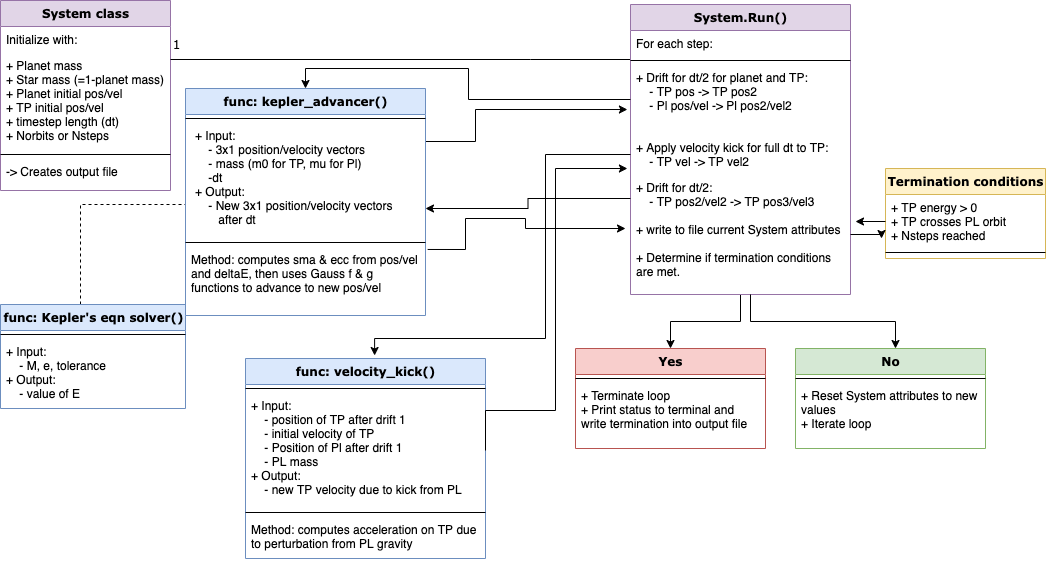

The diagram above was exported from draw.io. Its source (the exported page's mxGraphModel, read from the mxfile embedded in the PNG):
<mxGraphModel dx="1121" dy="653" grid="1" gridSize="10" guides="1" tooltips="1" connect="1" arrows="1" fold="1" page="1" pageScale="1" pageWidth="1100" pageHeight="850" background="none" math="0" shadow="0">
  <root>
    <mxCell id="0" />
    <mxCell id="1" parent="0" />
    <mxCell id="b94bc138ca980ef-13" style="edgeStyle=orthogonalEdgeStyle;rounded=0;html=1;dashed=1;labelBackgroundColor=none;startArrow=none;startFill=0;startSize=8;endArrow=open;endFill=0;endSize=16;fontFamily=Verdana;fontSize=12;" parent="1" source="235556782a83e6d0-1" edge="1">
      <mxGeometry relative="1" as="geometry">
        <Array as="points">
          <mxPoint x="115" y="336" />
        </Array>
        <mxPoint x="239" y="336" as="targetPoint" />
      </mxGeometry>
    </mxCell>
    <mxCell id="235556782a83e6d0-1" value="func: Kepler's eqn solver()" style="swimlane;html=1;fontStyle=1;align=center;verticalAlign=top;childLayout=stackLayout;horizontal=1;startSize=26;horizontalStack=0;resizeParent=1;resizeLast=0;collapsible=1;marginBottom=0;swimlaneFillColor=#ffffff;rounded=0;shadow=0;comic=0;labelBackgroundColor=none;strokeWidth=1;fillColor=#dae8fc;fontFamily=Verdana;fontSize=12;strokeColor=#6c8ebf;" parent="1" vertex="1">
      <mxGeometry x="35" y="436" width="185" height="104" as="geometry" />
    </mxCell>
    <mxCell id="235556782a83e6d0-6" value="" style="line;html=1;strokeWidth=1;fillColor=none;align=left;verticalAlign=middle;spacingTop=-1;spacingLeft=3;spacingRight=3;rotatable=0;labelPosition=right;points=[];portConstraint=eastwest;" parent="235556782a83e6d0-1" vertex="1">
      <mxGeometry y="26" width="185" height="8" as="geometry" />
    </mxCell>
    <mxCell id="235556782a83e6d0-7" value="+ Input:&lt;br&gt;&amp;nbsp; &amp;nbsp; - M, e, tolerance&lt;br&gt;+ Output:&lt;br&gt;&amp;nbsp; &amp;nbsp; - value of E" style="text;html=1;strokeColor=none;fillColor=none;align=left;verticalAlign=top;spacingLeft=4;spacingRight=4;whiteSpace=wrap;overflow=hidden;rotatable=0;points=[[0,0.5],[1,0.5]];portConstraint=eastwest;" parent="235556782a83e6d0-1" vertex="1">
      <mxGeometry y="34" width="185" height="66" as="geometry" />
    </mxCell>
    <mxCell id="78961159f06e98e8-17" value="System class" style="swimlane;html=1;fontStyle=1;align=center;verticalAlign=top;childLayout=stackLayout;horizontal=1;startSize=26;horizontalStack=0;resizeParent=1;resizeLast=0;collapsible=1;marginBottom=0;swimlaneFillColor=#ffffff;rounded=0;shadow=0;comic=0;labelBackgroundColor=none;strokeWidth=1;fillColor=#e1d5e7;fontFamily=Verdana;fontSize=12;strokeColor=#9673a6;" parent="1" vertex="1">
      <mxGeometry x="35" y="132" width="170" height="190" as="geometry" />
    </mxCell>
    <mxCell id="78961159f06e98e8-27" value="Initialize with:" style="text;html=1;strokeColor=none;fillColor=none;align=left;verticalAlign=top;spacingLeft=4;spacingRight=4;whiteSpace=wrap;overflow=hidden;rotatable=0;points=[[0,0.5],[1,0.5]];portConstraint=eastwest;labelBackgroundColor=none;" parent="78961159f06e98e8-17" vertex="1">
      <mxGeometry y="26" width="170" height="26" as="geometry" />
    </mxCell>
    <mxCell id="235556782a83e6d0-3" value="+ Planet mass&lt;br&gt;+ Star mass (=1-planet mass)&lt;br&gt;+ Planet initial pos/vel&lt;br&gt;+ TP initial pos/vel&lt;br&gt;+ timestep length (dt)&lt;br&gt;+ Norbits or Nsteps" style="text;html=1;strokeColor=none;fillColor=none;align=left;verticalAlign=top;spacingLeft=4;spacingRight=4;whiteSpace=wrap;overflow=hidden;rotatable=0;points=[[0,0.5],[1,0.5]];portConstraint=eastwest;labelBackgroundColor=none;" parent="78961159f06e98e8-17" vertex="1">
      <mxGeometry y="52" width="170" height="98" as="geometry" />
    </mxCell>
    <mxCell id="78961159f06e98e8-19" value="" style="line;html=1;strokeWidth=1;fillColor=none;align=left;verticalAlign=middle;spacingTop=-1;spacingLeft=3;spacingRight=3;rotatable=0;labelPosition=right;points=[];portConstraint=eastwest;labelBackgroundColor=none;" parent="78961159f06e98e8-17" vertex="1">
      <mxGeometry y="150" width="170" height="8" as="geometry" />
    </mxCell>
    <mxCell id="_xlmj4JUmCC5OM1eHpBP-1" value="-&amp;gt; Creates output file" style="text;html=1;strokeColor=none;fillColor=none;align=left;verticalAlign=top;spacingLeft=4;spacingRight=4;whiteSpace=wrap;overflow=hidden;rotatable=0;points=[[0,0.5],[1,0.5]];portConstraint=eastwest;labelBackgroundColor=none;" vertex="1" parent="78961159f06e98e8-17">
      <mxGeometry y="158" width="170" height="26" as="geometry" />
    </mxCell>
    <mxCell id="b94bc138ca980ef-8" style="edgeStyle=orthogonalEdgeStyle;rounded=0;html=1;labelBackgroundColor=none;startArrow=none;startFill=0;startSize=8;endArrow=none;endFill=0;endSize=16;fontFamily=Verdana;fontSize=12;" parent="1" source="78961159f06e98e8-43" target="78961159f06e98e8-17" edge="1">
      <mxGeometry relative="1" as="geometry">
        <Array as="points">
          <mxPoint x="565" y="191" />
          <mxPoint x="565" y="191" />
        </Array>
      </mxGeometry>
    </mxCell>
    <mxCell id="b94bc138ca980ef-16" value="1" style="text;html=1;resizable=0;points=[];align=center;verticalAlign=middle;labelBackgroundColor=none;fontSize=12;fontFamily=Verdana" parent="b94bc138ca980ef-8" vertex="1" connectable="0">
      <mxGeometry x="0.8917" y="-1" relative="1" as="geometry">
        <mxPoint x="-20" y="-15" as="offset" />
      </mxGeometry>
    </mxCell>
    <mxCell id="_xlmj4JUmCC5OM1eHpBP-29" style="edgeStyle=orthogonalEdgeStyle;rounded=0;orthogonalLoop=1;jettySize=auto;html=1;entryX=0.5;entryY=0;entryDx=0;entryDy=0;" edge="1" parent="1" source="78961159f06e98e8-43" target="_xlmj4JUmCC5OM1eHpBP-16">
      <mxGeometry relative="1" as="geometry">
        <Array as="points">
          <mxPoint x="775" y="453" />
          <mxPoint x="705" y="453" />
        </Array>
      </mxGeometry>
    </mxCell>
    <mxCell id="78961159f06e98e8-43" value="System.Run()" style="swimlane;html=1;fontStyle=1;align=center;verticalAlign=top;childLayout=stackLayout;horizontal=1;startSize=26;horizontalStack=0;resizeParent=1;resizeLast=0;collapsible=1;marginBottom=0;swimlaneFillColor=#ffffff;rounded=0;shadow=0;comic=0;labelBackgroundColor=none;strokeWidth=1;fillColor=#e1d5e7;fontFamily=Verdana;fontSize=12;strokeColor=#9673a6;" parent="1" vertex="1">
      <mxGeometry x="665" y="136" width="220" height="290" as="geometry" />
    </mxCell>
    <mxCell id="78961159f06e98e8-44" value="For each step:" style="text;html=1;strokeColor=none;fillColor=none;align=left;verticalAlign=top;spacingLeft=4;spacingRight=4;whiteSpace=wrap;overflow=hidden;rotatable=0;points=[[0,0.5],[1,0.5]];portConstraint=eastwest;" parent="78961159f06e98e8-43" vertex="1">
      <mxGeometry y="26" width="220" height="26" as="geometry" />
    </mxCell>
    <mxCell id="78961159f06e98e8-51" value="" style="line;html=1;strokeWidth=1;fillColor=none;align=left;verticalAlign=middle;spacingTop=-1;spacingLeft=3;spacingRight=3;rotatable=0;labelPosition=right;points=[];portConstraint=eastwest;" parent="78961159f06e98e8-43" vertex="1">
      <mxGeometry y="52" width="220" height="8" as="geometry" />
    </mxCell>
    <mxCell id="78961159f06e98e8-52" value="+ Drift for dt/2 for planet and TP: &lt;br&gt;&amp;nbsp; &amp;nbsp; - TP pos -&amp;gt; TP pos2&lt;br&gt;&amp;nbsp; &amp;nbsp; - Pl pos/vel -&amp;gt; Pl pos2/vel2" style="text;html=1;strokeColor=none;fillColor=none;align=left;verticalAlign=top;spacingLeft=4;spacingRight=4;whiteSpace=wrap;overflow=hidden;rotatable=0;points=[[0,0.5],[1,0.5]];portConstraint=eastwest;" parent="78961159f06e98e8-43" vertex="1">
      <mxGeometry y="60" width="220" height="70" as="geometry" />
    </mxCell>
    <mxCell id="b94bc138ca980ef-2" value="+ Apply velocity kick for full dt to TP: &lt;br&gt;&amp;nbsp; &amp;nbsp; - TP vel -&amp;gt; TP vel2" style="text;html=1;strokeColor=none;fillColor=none;align=left;verticalAlign=top;spacingLeft=4;spacingRight=4;whiteSpace=wrap;overflow=hidden;rotatable=0;points=[[0,0.5],[1,0.5]];portConstraint=eastwest;" parent="78961159f06e98e8-43" vertex="1">
      <mxGeometry y="130" width="220" height="40" as="geometry" />
    </mxCell>
    <mxCell id="b94bc138ca980ef-3" value="+ Drift for dt/2: &lt;br&gt;&amp;nbsp; &amp;nbsp; - TP pos2/vel2 -&amp;gt; TP pos3/vel3&lt;br&gt;&lt;br&gt;+ write to file current System attributes&lt;br&gt;&amp;nbsp; &amp;nbsp;&lt;br&gt;+ Determine if termination conditions are met." style="text;html=1;strokeColor=none;fillColor=none;align=left;verticalAlign=top;spacingLeft=4;spacingRight=4;whiteSpace=wrap;overflow=hidden;rotatable=0;points=[[0,0.5],[1,0.5]];portConstraint=eastwest;" parent="78961159f06e98e8-43" vertex="1">
      <mxGeometry y="170" width="220" height="120" as="geometry" />
    </mxCell>
    <mxCell id="78961159f06e98e8-82" value="func: velocity_kick()" style="swimlane;html=1;fontStyle=1;align=center;verticalAlign=top;childLayout=stackLayout;horizontal=1;startSize=26;horizontalStack=0;resizeParent=1;resizeLast=0;collapsible=1;marginBottom=0;swimlaneFillColor=#ffffff;rounded=0;shadow=0;comic=0;labelBackgroundColor=none;strokeWidth=1;fillColor=#dae8fc;fontFamily=Verdana;fontSize=12;strokeColor=#6c8ebf;" parent="1" vertex="1">
      <mxGeometry x="280" y="490" width="240" height="200" as="geometry" />
    </mxCell>
    <mxCell id="78961159f06e98e8-90" value="" style="line;html=1;strokeWidth=1;fillColor=none;align=left;verticalAlign=middle;spacingTop=-1;spacingLeft=3;spacingRight=3;rotatable=0;labelPosition=right;points=[];portConstraint=eastwest;" parent="78961159f06e98e8-82" vertex="1">
      <mxGeometry y="26" width="240" height="8" as="geometry" />
    </mxCell>
    <mxCell id="78961159f06e98e8-84" value="+ Input:&lt;br&gt;&amp;nbsp; &amp;nbsp; - position of TP after drift 1&lt;br&gt;&amp;nbsp; &amp;nbsp; - initial velocity of TP&lt;br&gt;&amp;nbsp; &amp;nbsp; - Position of Pl after drift 1&lt;br&gt;&amp;nbsp; &amp;nbsp; - PL mass&lt;br&gt;+ Output:&lt;br&gt;&amp;nbsp; &amp;nbsp; - new TP velocity due to kick from PL" style="text;html=1;strokeColor=none;fillColor=none;align=left;verticalAlign=top;spacingLeft=4;spacingRight=4;whiteSpace=wrap;overflow=hidden;rotatable=0;points=[[0,0.5],[1,0.5]];portConstraint=eastwest;" parent="78961159f06e98e8-82" vertex="1">
      <mxGeometry y="34" width="240" height="116" as="geometry" />
    </mxCell>
    <mxCell id="_xlmj4JUmCC5OM1eHpBP-23" value="" style="line;html=1;strokeWidth=1;fillColor=none;align=left;verticalAlign=middle;spacingTop=-1;spacingLeft=3;spacingRight=3;rotatable=0;labelPosition=right;points=[];portConstraint=eastwest;" vertex="1" parent="78961159f06e98e8-82">
      <mxGeometry y="150" width="240" height="8" as="geometry" />
    </mxCell>
    <mxCell id="_xlmj4JUmCC5OM1eHpBP-22" value="Method: computes acceleration on TP due to perturbation from PL gravity" style="text;html=1;strokeColor=none;fillColor=none;align=left;verticalAlign=top;spacingLeft=4;spacingRight=4;whiteSpace=wrap;overflow=hidden;rotatable=0;points=[[0,0.5],[1,0.5]];portConstraint=eastwest;" vertex="1" parent="78961159f06e98e8-82">
      <mxGeometry y="158" width="240" height="42" as="geometry" />
    </mxCell>
    <mxCell id="78961159f06e98e8-95" value="Termination conditions" style="swimlane;html=1;fontStyle=1;align=center;verticalAlign=top;childLayout=stackLayout;horizontal=1;startSize=26;horizontalStack=0;resizeParent=1;resizeLast=0;collapsible=1;marginBottom=0;swimlaneFillColor=#ffffff;rounded=0;shadow=0;comic=0;labelBackgroundColor=none;strokeWidth=1;fillColor=#fff2cc;fontFamily=Verdana;fontSize=12;strokeColor=#d6b656;" parent="1" vertex="1">
      <mxGeometry x="920" y="300" width="160" height="90" as="geometry" />
    </mxCell>
    <mxCell id="78961159f06e98e8-96" value="+ TP energy &amp;gt; 0&lt;br&gt;+ TP crosses PL orbit&lt;br&gt;+ Nsteps reached" style="text;html=1;strokeColor=none;fillColor=none;align=left;verticalAlign=top;spacingLeft=4;spacingRight=4;whiteSpace=wrap;overflow=hidden;rotatable=0;points=[[0,0.5],[1,0.5]];portConstraint=eastwest;" parent="78961159f06e98e8-95" vertex="1">
      <mxGeometry y="26" width="160" height="54" as="geometry" />
    </mxCell>
    <mxCell id="78961159f06e98e8-103" value="" style="line;html=1;strokeWidth=1;fillColor=none;align=left;verticalAlign=middle;spacingTop=-1;spacingLeft=3;spacingRight=3;rotatable=0;labelPosition=right;points=[];portConstraint=eastwest;" parent="78961159f06e98e8-95" vertex="1">
      <mxGeometry y="80" width="160" height="8" as="geometry" />
    </mxCell>
    <mxCell id="_xlmj4JUmCC5OM1eHpBP-9" style="edgeStyle=orthogonalEdgeStyle;rounded=0;orthogonalLoop=1;jettySize=auto;html=1;entryX=-0.014;entryY=0.643;entryDx=0;entryDy=0;entryPerimeter=0;" edge="1" parent="1" target="78961159f06e98e8-52">
      <mxGeometry relative="1" as="geometry">
        <mxPoint x="660" y="190" as="targetPoint" />
        <mxPoint x="459" y="273" as="sourcePoint" />
        <Array as="points">
          <mxPoint x="510" y="273" />
          <mxPoint x="510" y="241" />
        </Array>
      </mxGeometry>
    </mxCell>
    <mxCell id="_xlmj4JUmCC5OM1eHpBP-3" value="" style="line;html=1;strokeWidth=1;fillColor=none;align=left;verticalAlign=middle;spacingTop=-1;spacingLeft=3;spacingRight=3;rotatable=0;labelPosition=right;points=[];portConstraint=eastwest;" vertex="1" parent="1">
      <mxGeometry x="238" y="352" width="221" height="8" as="geometry" />
    </mxCell>
    <mxCell id="_xlmj4JUmCC5OM1eHpBP-32" style="edgeStyle=orthogonalEdgeStyle;rounded=0;orthogonalLoop=1;jettySize=auto;html=1;exitX=1.009;exitY=0.043;exitDx=0;exitDy=0;exitPerimeter=0;" edge="1" parent="1" source="_xlmj4JUmCC5OM1eHpBP-4">
      <mxGeometry relative="1" as="geometry">
        <mxPoint x="660" y="360" as="targetPoint" />
        <Array as="points">
          <mxPoint x="500" y="381" />
          <mxPoint x="500" y="350" />
          <mxPoint x="560" y="350" />
          <mxPoint x="560" y="360" />
        </Array>
      </mxGeometry>
    </mxCell>
    <mxCell id="_xlmj4JUmCC5OM1eHpBP-11" style="edgeStyle=orthogonalEdgeStyle;rounded=0;orthogonalLoop=1;jettySize=auto;html=1;" edge="1" parent="1" source="78961159f06e98e8-52">
      <mxGeometry relative="1" as="geometry">
        <mxPoint x="340" y="220" as="targetPoint" />
        <Array as="points">
          <mxPoint x="503" y="231" />
          <mxPoint x="503" y="200" />
          <mxPoint x="340" y="200" />
        </Array>
      </mxGeometry>
    </mxCell>
    <mxCell id="_xlmj4JUmCC5OM1eHpBP-16" value="Yes" style="swimlane;html=1;fontStyle=1;align=center;verticalAlign=top;childLayout=stackLayout;horizontal=1;startSize=26;horizontalStack=0;resizeParent=1;resizeLast=0;collapsible=1;marginBottom=0;swimlaneFillColor=#ffffff;rounded=0;shadow=0;comic=0;labelBackgroundColor=none;strokeWidth=1;fillColor=#f8cecc;fontFamily=Verdana;fontSize=12;strokeColor=#b85450;" vertex="1" parent="1">
      <mxGeometry x="610" y="480" width="190" height="100" as="geometry" />
    </mxCell>
    <mxCell id="_xlmj4JUmCC5OM1eHpBP-17" value="" style="line;html=1;strokeWidth=1;fillColor=none;align=left;verticalAlign=middle;spacingTop=-1;spacingLeft=3;spacingRight=3;rotatable=0;labelPosition=right;points=[];portConstraint=eastwest;" vertex="1" parent="_xlmj4JUmCC5OM1eHpBP-16">
      <mxGeometry y="26" width="190" height="8" as="geometry" />
    </mxCell>
    <mxCell id="_xlmj4JUmCC5OM1eHpBP-18" value="+ Terminate loop&lt;br&gt;+ Print status to terminal and write termination into output file" style="text;html=1;strokeColor=none;fillColor=none;align=left;verticalAlign=top;spacingLeft=4;spacingRight=4;whiteSpace=wrap;overflow=hidden;rotatable=0;points=[[0,0.5],[1,0.5]];portConstraint=eastwest;" vertex="1" parent="_xlmj4JUmCC5OM1eHpBP-16">
      <mxGeometry y="34" width="190" height="66" as="geometry" />
    </mxCell>
    <mxCell id="_xlmj4JUmCC5OM1eHpBP-19" value="No" style="swimlane;html=1;fontStyle=1;align=center;verticalAlign=top;childLayout=stackLayout;horizontal=1;startSize=26;horizontalStack=0;resizeParent=1;resizeLast=0;collapsible=1;marginBottom=0;swimlaneFillColor=#ffffff;rounded=0;shadow=0;comic=0;labelBackgroundColor=none;strokeWidth=1;fillColor=#d5e8d4;fontFamily=Verdana;fontSize=12;strokeColor=#82b366;" vertex="1" parent="1">
      <mxGeometry x="830" y="480" width="190" height="100" as="geometry" />
    </mxCell>
    <mxCell id="_xlmj4JUmCC5OM1eHpBP-20" value="" style="line;html=1;strokeWidth=1;fillColor=none;align=left;verticalAlign=middle;spacingTop=-1;spacingLeft=3;spacingRight=3;rotatable=0;labelPosition=right;points=[];portConstraint=eastwest;" vertex="1" parent="_xlmj4JUmCC5OM1eHpBP-19">
      <mxGeometry y="26" width="190" height="8" as="geometry" />
    </mxCell>
    <mxCell id="_xlmj4JUmCC5OM1eHpBP-21" value="+ Reset System attributes to new values&amp;nbsp;&lt;br&gt;+ Iterate loop" style="text;html=1;strokeColor=none;fillColor=none;align=left;verticalAlign=top;spacingLeft=4;spacingRight=4;whiteSpace=wrap;overflow=hidden;rotatable=0;points=[[0,0.5],[1,0.5]];portConstraint=eastwest;" vertex="1" parent="_xlmj4JUmCC5OM1eHpBP-19">
      <mxGeometry y="34" width="190" height="66" as="geometry" />
    </mxCell>
    <mxCell id="_xlmj4JUmCC5OM1eHpBP-25" style="edgeStyle=orthogonalEdgeStyle;rounded=0;orthogonalLoop=1;jettySize=auto;html=1;entryX=0.538;entryY=-0.015;entryDx=0;entryDy=0;entryPerimeter=0;" edge="1" parent="1" source="b94bc138ca980ef-2" target="78961159f06e98e8-82">
      <mxGeometry relative="1" as="geometry">
        <mxPoint x="410" y="440" as="targetPoint" />
        <Array as="points">
          <mxPoint x="580" y="286" />
          <mxPoint x="580" y="470" />
          <mxPoint x="409" y="470" />
        </Array>
      </mxGeometry>
    </mxCell>
    <mxCell id="_xlmj4JUmCC5OM1eHpBP-26" style="edgeStyle=orthogonalEdgeStyle;rounded=0;orthogonalLoop=1;jettySize=auto;html=1;exitX=1;exitY=0.5;exitDx=0;exitDy=0;entryX=-0.014;entryY=0.85;entryDx=0;entryDy=0;entryPerimeter=0;" edge="1" parent="1" source="78961159f06e98e8-84" target="b94bc138ca980ef-2">
      <mxGeometry relative="1" as="geometry">
        <mxPoint x="600" y="360" as="targetPoint" />
        <Array as="points">
          <mxPoint x="590" y="542" />
          <mxPoint x="590" y="300" />
        </Array>
      </mxGeometry>
    </mxCell>
    <mxCell id="_xlmj4JUmCC5OM1eHpBP-27" style="edgeStyle=orthogonalEdgeStyle;rounded=0;orthogonalLoop=1;jettySize=auto;html=1;exitX=1;exitY=0.5;exitDx=0;exitDy=0;entryX=-0.025;entryY=0.815;entryDx=0;entryDy=0;entryPerimeter=0;" edge="1" parent="1" source="b94bc138ca980ef-3" target="78961159f06e98e8-96">
      <mxGeometry relative="1" as="geometry" />
    </mxCell>
    <mxCell id="_xlmj4JUmCC5OM1eHpBP-28" style="edgeStyle=orthogonalEdgeStyle;rounded=0;orthogonalLoop=1;jettySize=auto;html=1;exitX=0;exitY=0.5;exitDx=0;exitDy=0;" edge="1" parent="1" source="78961159f06e98e8-96">
      <mxGeometry relative="1" as="geometry">
        <mxPoint x="890" y="353" as="targetPoint" />
      </mxGeometry>
    </mxCell>
    <mxCell id="_xlmj4JUmCC5OM1eHpBP-30" style="edgeStyle=orthogonalEdgeStyle;rounded=0;orthogonalLoop=1;jettySize=auto;html=1;" edge="1" parent="1">
      <mxGeometry relative="1" as="geometry">
        <mxPoint x="785" y="426" as="sourcePoint" />
        <mxPoint x="930" y="480" as="targetPoint" />
        <Array as="points">
          <mxPoint x="785" y="453" />
          <mxPoint x="930" y="453" />
          <mxPoint x="930" y="480" />
        </Array>
      </mxGeometry>
    </mxCell>
    <mxCell id="_xlmj4JUmCC5OM1eHpBP-31" style="edgeStyle=orthogonalEdgeStyle;rounded=0;orthogonalLoop=1;jettySize=auto;html=1;exitX=0;exitY=0.2;exitDx=0;exitDy=0;exitPerimeter=0;" edge="1" parent="1" source="b94bc138ca980ef-3">
      <mxGeometry relative="1" as="geometry">
        <mxPoint x="460" y="340" as="targetPoint" />
      </mxGeometry>
    </mxCell>
    <mxCell id="_xlmj4JUmCC5OM1eHpBP-33" value="func: kepler_advancer()" style="swimlane;html=1;fontStyle=1;align=center;verticalAlign=top;childLayout=stackLayout;horizontal=1;startSize=26;horizontalStack=0;resizeParent=1;resizeLast=0;collapsible=1;marginBottom=0;swimlaneFillColor=#ffffff;rounded=0;shadow=0;comic=0;labelBackgroundColor=none;strokeWidth=1;fillColor=#dae8fc;fontFamily=Verdana;fontSize=12;strokeColor=#6c8ebf;" vertex="1" parent="1">
      <mxGeometry x="220" y="220" width="240" height="227" as="geometry" />
    </mxCell>
    <mxCell id="_xlmj4JUmCC5OM1eHpBP-34" value="" style="line;html=1;strokeWidth=1;fillColor=none;align=left;verticalAlign=middle;spacingTop=-1;spacingLeft=3;spacingRight=3;rotatable=0;labelPosition=right;points=[];portConstraint=eastwest;" vertex="1" parent="_xlmj4JUmCC5OM1eHpBP-33">
      <mxGeometry y="26" width="240" height="8" as="geometry" />
    </mxCell>
    <mxCell id="_xlmj4JUmCC5OM1eHpBP-35" value="&lt;meta charset=&quot;utf-8&quot;&gt;&lt;p style=&quot;color: rgb(0, 0, 0); font-family: helvetica; font-size: 12px; font-style: normal; font-weight: 400; letter-spacing: normal; text-align: left; text-indent: 0px; text-transform: none; word-spacing: 0px; margin: 0px 0px 0px 4px;&quot;&gt;+ Input:&lt;/p&gt;&lt;p style=&quot;color: rgb(0, 0, 0); font-family: helvetica; font-size: 12px; font-style: normal; font-weight: 400; letter-spacing: normal; text-align: left; text-indent: 0px; text-transform: none; word-spacing: 0px; margin: 0px 0px 0px 4px;&quot;&gt;&amp;nbsp; &amp;nbsp; - 3x1 position/velocity vectors&lt;/p&gt;&lt;p style=&quot;color: rgb(0, 0, 0); font-family: helvetica; font-size: 12px; font-style: normal; font-weight: 400; letter-spacing: normal; text-align: left; text-indent: 0px; text-transform: none; word-spacing: 0px; margin: 0px 0px 0px 4px;&quot;&gt;&amp;nbsp; &amp;nbsp; - mass (m0 for TP, mu for Pl)&lt;/p&gt;&lt;p style=&quot;color: rgb(0, 0, 0); font-family: helvetica; font-size: 12px; font-style: normal; font-weight: 400; letter-spacing: normal; text-align: left; text-indent: 0px; text-transform: none; word-spacing: 0px; margin: 0px 0px 0px 4px;&quot;&gt;&amp;nbsp; &amp;nbsp; -dt&lt;/p&gt;&lt;p style=&quot;color: rgb(0, 0, 0); font-family: helvetica; font-size: 12px; font-style: normal; font-weight: 400; letter-spacing: normal; text-align: left; text-indent: 0px; text-transform: none; word-spacing: 0px; margin: 0px 0px 0px 4px;&quot;&gt;+ Output:&amp;nbsp;&lt;/p&gt;&lt;p style=&quot;color: rgb(0, 0, 0); font-family: helvetica; font-size: 12px; font-style: normal; font-weight: 400; letter-spacing: normal; text-align: left; text-indent: 0px; text-transform: none; word-spacing: 0px; margin: 0px 0px 0px 4px;&quot;&gt;&amp;nbsp; &amp;nbsp; - New 3x1 position/velocity vectors&amp;nbsp;&lt;/p&gt;&lt;p style=&quot;color: rgb(0, 0, 0); font-family: helvetica; font-size: 12px; font-style: normal; font-weight: 400; letter-spacing: normal; text-align: left; text-indent: 0px; text-transform: none; word-spacing: 0px; margin: 0px 0px 0px 4px;&quot;&gt;&amp;nbsp; &amp;nbsp; &amp;nbsp; &amp;nbsp;after dt&lt;/p&gt;" style="text;html=1;strokeColor=none;fillColor=none;align=left;verticalAlign=top;spacingLeft=4;spacingRight=4;whiteSpace=wrap;overflow=hidden;rotatable=0;points=[[0,0.5],[1,0.5]];portConstraint=eastwest;labelBackgroundColor=none;" vertex="1" parent="_xlmj4JUmCC5OM1eHpBP-33">
      <mxGeometry y="34" width="240" height="116" as="geometry" />
    </mxCell>
    <mxCell id="_xlmj4JUmCC5OM1eHpBP-36" value="" style="line;html=1;strokeWidth=1;fillColor=none;align=left;verticalAlign=middle;spacingTop=-1;spacingLeft=3;spacingRight=3;rotatable=0;labelPosition=right;points=[];portConstraint=eastwest;" vertex="1" parent="_xlmj4JUmCC5OM1eHpBP-33">
      <mxGeometry y="150" width="240" height="8" as="geometry" />
    </mxCell>
    <mxCell id="_xlmj4JUmCC5OM1eHpBP-4" value="Method: computes sma &amp;amp; ecc from pos/vel and deltaE, then uses Gauss f &amp;amp; g functions to advance to new pos/vel" style="text;html=1;strokeColor=none;fillColor=none;align=left;verticalAlign=top;spacingLeft=4;spacingRight=4;whiteSpace=wrap;overflow=hidden;rotatable=0;points=[[0,0.5],[1,0.5]];portConstraint=eastwest;" vertex="1" parent="_xlmj4JUmCC5OM1eHpBP-33">
      <mxGeometry y="158" width="240" height="69" as="geometry" />
    </mxCell>
  </root>
</mxGraphModel>